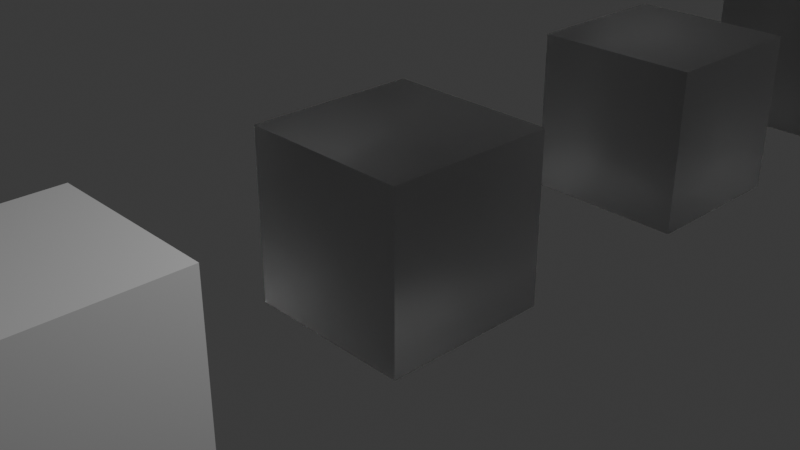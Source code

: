 # Source: 01_dispersion.blend  (saved by Blender 5.2.18; exported with 4.5.12 LTS)
import bpy
from mathutils import Matrix  # noqa: F401  (used for matrix-valued properties, if any)

bpy.ops.wm.read_factory_settings(use_empty=True)
scene = bpy.context.scene
scene.name = 'Scene'

# ---- collections
col_collection = bpy.data.collections.new('Collection'); scene.collection.children.link(col_collection)

# ---- materials (node trees are filled in below, after node groups)
mat_material_004 = bpy.data.materials.new('Material.004')
mat_material_004.alpha_threshold = 0.0
mat_material_004.use_backface_culling_lightprobe_volume = False
mat_material_004.roughness = 0.5
mat_material_004.line_color = (0.0, 0.0, 0.0, 1.0)
mat_material_003 = bpy.data.materials.new('Material.003')
mat_material_003.alpha_threshold = 0.0
mat_material_003.use_backface_culling_lightprobe_volume = False
mat_material_003.roughness = 0.5
mat_material_003.line_color = (0.0, 0.0, 0.0, 1.0)
mat_material_002 = bpy.data.materials.new('Material.002')
mat_material_002.alpha_threshold = 0.0
mat_material_002.use_backface_culling_lightprobe_volume = False
mat_material_002.roughness = 0.5
mat_material_002.line_color = (0.0, 0.0, 0.0, 1.0)
mat_material_001 = bpy.data.materials.new('Material.001')
mat_material_001.alpha_threshold = 0.0
mat_material_001.use_backface_culling_lightprobe_volume = False
mat_material_001.roughness = 0.5
mat_material_001.line_color = (0.0, 0.0, 0.0, 1.0)
mat_material = bpy.data.materials.new('Material')
mat_material.alpha_threshold = 0.0
mat_material.use_backface_culling_lightprobe_volume = False
mat_material.roughness = 0.5
mat_material.line_color = (0.0, 0.0, 0.0, 1.0)

# ---- node groups
ng_gltf_material_output = bpy.data.node_groups.new('glTF Material Output', 'ShaderNodeTree')
_s = ng_gltf_material_output.interface.new_socket(name='Occlusion', in_out='INPUT', socket_type='NodeSocketFloat')
_s = ng_gltf_material_output.interface.new_socket(name='Thickness', in_out='INPUT', socket_type='NodeSocketFloat')
_s = ng_gltf_material_output.interface.new_socket(name='Dispersion', in_out='INPUT', socket_type='NodeSocketFloat')
_N = ng_gltf_material_output.nodes; _L = ng_gltf_material_output.links
n0 = _N.new('NodeGroupOutput'); n0.name = 'Group Output'; n0.location = (0, 0)
n1 = _N.new('NodeGroupInput'); n1.name = 'Group Input'; n1.location = (-200, 0)
n0.is_active_output = True

# ---- material node trees
mat_material_004.use_nodes = True; mat_material_004.node_tree.nodes.clear()
_N = mat_material_004.node_tree.nodes; _L = mat_material_004.node_tree.links
n0 = _N.new('ShaderNodeOutputMaterial'); n0.name = 'Material Output'; n0.location = (404, 87)
n1 = _N.new('ShaderNodeBsdfPrincipled'); n1.name = 'Principled BSDF'; n1.location = (-190, 105)
n1.inputs[18].default_value = 1.0
n2 = _N.new('ShaderNodeVolumeAbsorption'); n2.name = 'Volume Absorption'; n2.location = (131, -213)
n3 = _N.new('ShaderNodeGroup'); n3.name = 'Group'; n3.location = (-91, -319)
n3.node_tree = ng_gltf_material_output
n3.inputs[0].default_value = 0.0
n3.inputs[1].default_value = 0.1
n3.inputs[2].default_value = 0.0
_L.new(n1.outputs[0], n0.inputs[0])
_L.new(n2.outputs[0], n0.inputs[1])
n0.is_active_output = True
mat_material_003.use_nodes = True; mat_material_003.node_tree.nodes.clear()
_N = mat_material_003.node_tree.nodes; _L = mat_material_003.node_tree.links
n0 = _N.new('ShaderNodeOutputMaterial'); n0.name = 'Material Output'; n0.location = (404, 87)
n1 = _N.new('ShaderNodeBsdfPrincipled'); n1.name = 'Principled BSDF'; n1.location = (-200, 100)
n1.inputs[18].default_value = 1.0
n2 = _N.new('ShaderNodeVolumeAbsorption'); n2.name = 'Volume Absorption'; n2.location = (131, -213)
n3 = _N.new('ShaderNodeGroup'); n3.name = 'Group'; n3.location = (-91, -319)
n3.node_tree = ng_gltf_material_output
n3.inputs[0].default_value = 0.0
n3.inputs[1].default_value = 0.1
n3.inputs[2].default_value = 0.2
_L.new(n1.outputs[0], n0.inputs[0])
_L.new(n2.outputs[0], n0.inputs[1])
n0.is_active_output = True
mat_material_002.use_nodes = True; mat_material_002.node_tree.nodes.clear()
_N = mat_material_002.node_tree.nodes; _L = mat_material_002.node_tree.links
n0 = _N.new('ShaderNodeOutputMaterial'); n0.name = 'Material Output'; n0.location = (404, 87)
n1 = _N.new('ShaderNodeBsdfPrincipled'); n1.name = 'Principled BSDF'; n1.location = (-200, 100)
n1.inputs[18].default_value = 1.0
n2 = _N.new('ShaderNodeVolumeAbsorption'); n2.name = 'Volume Absorption'; n2.location = (131, -213)
n3 = _N.new('ShaderNodeGroup'); n3.name = 'Group'; n3.location = (-91, -319)
n3.node_tree = ng_gltf_material_output
n3.inputs[0].default_value = 0.0
n3.inputs[1].default_value = 0.1
n3.inputs[2].default_value = 0.5973
_L.new(n1.outputs[0], n0.inputs[0])
_L.new(n2.outputs[0], n0.inputs[1])
n0.is_active_output = True
mat_material_001.use_nodes = True; mat_material_001.node_tree.nodes.clear()
_N = mat_material_001.node_tree.nodes; _L = mat_material_001.node_tree.links
n0 = _N.new('ShaderNodeOutputMaterial'); n0.name = 'Material Output'; n0.location = (404, 87)
n1 = _N.new('ShaderNodeBsdfPrincipled'); n1.name = 'Principled BSDF'; n1.location = (-166, 152)
n1.inputs[18].default_value = 1.0
n2 = _N.new('ShaderNodeVolumeAbsorption'); n2.name = 'Volume Absorption'; n2.location = (131, -213)
n3 = _N.new('ShaderNodeGroup'); n3.name = 'Group'; n3.location = (-91, -319)
n3.node_tree = ng_gltf_material_output
n3.inputs[0].default_value = 0.0
n3.inputs[1].default_value = 0.1
n3.inputs[2].default_value = 0.4027
_L.new(n1.outputs[0], n0.inputs[0])
_L.new(n2.outputs[0], n0.inputs[1])
n0.is_active_output = True
mat_material.use_nodes = True; mat_material.node_tree.nodes.clear()
_N = mat_material.node_tree.nodes; _L = mat_material.node_tree.links
n0 = _N.new('ShaderNodeOutputMaterial'); n0.name = 'Material Output'; n0.location = (404, 87)
n1 = _N.new('ShaderNodeBsdfPrincipled'); n1.name = 'Principled BSDF'; n1.location = (-190, 105)
n2 = _N.new('ShaderNodeVolumeAbsorption'); n2.name = 'Volume Absorption'; n2.location = (131, -213)
n3 = _N.new('ShaderNodeGroup'); n3.name = 'Group'; n3.location = (-91, -319)
n3.node_tree = ng_gltf_material_output
n3.inputs[0].default_value = 0.0
n3.inputs[1].default_value = 0.1
n3.inputs[2].default_value = 0.3611
_L.new(n1.outputs[0], n0.inputs[0])
_L.new(n2.outputs[0], n0.inputs[1])
n0.is_active_output = True

# ---- world
world_world = bpy.data.worlds.new('World'); scene.world = world_world
world_world.use_nodes = True; world_world.node_tree.nodes.clear()
_N = world_world.node_tree.nodes; _L = world_world.node_tree.links
n0 = _N.new('ShaderNodeOutputWorld'); n0.name = 'World Output'; n0.location = (200, 100)
n1 = _N.new('ShaderNodeBackground'); n1.name = 'Background'; n1.location = (-200, 100)
n1.inputs[0].default_value = (0.05088, 0.05088, 0.05088, 1.0)
_L.new(n1.outputs[0], n0.inputs[0])
n0.is_active_output = True
world_world.color = (0.05088, 0.05088, 0.05088)
world_world.sun_shadow_jitter_overblur = 0.0

# ---- cameras
cam_camera = bpy.data.cameras.new('Camera')
cam_camera.clip_end = 100.0
cam_camera.ortho_scale = 7.314

# ---- lights
light_light = bpy.data.lights.new('Light', 'POINT')
light_light.energy = 1000.0
light_light.shadow_soft_size = 0.1

# ---- meshes
me_cube = bpy.data.meshes.new('Cube')
me_cube.from_pydata([(1.0, 1.0, 1.0), (1.0, 1.0, -1.0), (1.0, -1.0, 1.0), (1.0, -1.0, -1.0), (-1.0, 1.0, 1.0), (-1.0, 1.0, -1.0), (-1.0, -1.0, 1.0), (-1.0, -1.0, -1.0)], [], [(0, 4, 6, 2), (3, 2, 6, 7), (7, 6, 4, 5), (5, 1, 3, 7), (1, 0, 2, 3), (5, 4, 0, 1)])
_uv = me_cube.uv_layers.new(name='UVMap')
_uv.uv.foreach_set('vector', [0.625, 0.5, 0.875, 0.5, 0.875, 0.75, 0.625, 0.75, 0.375, 0.75, 0.625, 0.75, 0.625, 1.0, 0.375, 1.0, 0.375, 0.0, 0.625, 0.0, 0.625, 0.25, 0.375, 0.25, 0.125, 0.5, 0.375, 0.5, 0.375, 0.75, 0.125, 0.75, 0.375, 0.5, 0.625, 0.5, 0.625, 0.75, 0.375, 0.75, 0.375, 0.25, 0.625, 0.25, 0.625, 0.5, 0.375, 0.5])
me_cube.materials.append(mat_material_004)
me_cube.use_mirror_vertex_groups = False
me_cube.update()
me_cube_001 = bpy.data.meshes.new('Cube.001')
me_cube_001.from_pydata([(1.0, 1.0, 1.0), (1.0, 1.0, -1.0), (1.0, -1.0, 1.0), (1.0, -1.0, -1.0), (-1.0, 1.0, 1.0), (-1.0, 1.0, -1.0), (-1.0, -1.0, 1.0), (-1.0, -1.0, -1.0)], [], [(0, 4, 6, 2), (3, 2, 6, 7), (7, 6, 4, 5), (5, 1, 3, 7), (1, 0, 2, 3), (5, 4, 0, 1)])
_uv = me_cube_001.uv_layers.new(name='UVMap')
_uv.uv.foreach_set('vector', [0.625, 0.5, 0.875, 0.5, 0.875, 0.75, 0.625, 0.75, 0.375, 0.75, 0.625, 0.75, 0.625, 1.0, 0.375, 1.0, 0.375, 0.0, 0.625, 0.0, 0.625, 0.25, 0.375, 0.25, 0.125, 0.5, 0.375, 0.5, 0.375, 0.75, 0.125, 0.75, 0.375, 0.5, 0.625, 0.5, 0.625, 0.75, 0.375, 0.75, 0.375, 0.25, 0.625, 0.25, 0.625, 0.5, 0.375, 0.5])
me_cube_001.materials.append(mat_material_003)
me_cube_001.use_mirror_vertex_groups = False
me_cube_001.update()
me_cube_002 = bpy.data.meshes.new('Cube.002')
me_cube_002.from_pydata([(1.0, 1.0, 1.0), (1.0, 1.0, -1.0), (1.0, -1.0, 1.0), (1.0, -1.0, -1.0), (-1.0, 1.0, 1.0), (-1.0, 1.0, -1.0), (-1.0, -1.0, 1.0), (-1.0, -1.0, -1.0)], [], [(0, 4, 6, 2), (3, 2, 6, 7), (7, 6, 4, 5), (5, 1, 3, 7), (1, 0, 2, 3), (5, 4, 0, 1)])
_uv = me_cube_002.uv_layers.new(name='UVMap')
_uv.uv.foreach_set('vector', [0.625, 0.5, 0.875, 0.5, 0.875, 0.75, 0.625, 0.75, 0.375, 0.75, 0.625, 0.75, 0.625, 1.0, 0.375, 1.0, 0.375, 0.0, 0.625, 0.0, 0.625, 0.25, 0.375, 0.25, 0.125, 0.5, 0.375, 0.5, 0.375, 0.75, 0.125, 0.75, 0.375, 0.5, 0.625, 0.5, 0.625, 0.75, 0.375, 0.75, 0.375, 0.25, 0.625, 0.25, 0.625, 0.5, 0.375, 0.5])
me_cube_002.materials.append(mat_material_002)
me_cube_002.use_mirror_vertex_groups = False
me_cube_002.update()
me_cube_003 = bpy.data.meshes.new('Cube.003')
me_cube_003.from_pydata([(1.0, 1.0, 1.0), (1.0, 1.0, -1.0), (1.0, -1.0, 1.0), (1.0, -1.0, -1.0), (-1.0, 1.0, 1.0), (-1.0, 1.0, -1.0), (-1.0, -1.0, 1.0), (-1.0, -1.0, -1.0)], [], [(0, 4, 6, 2), (3, 2, 6, 7), (7, 6, 4, 5), (5, 1, 3, 7), (1, 0, 2, 3), (5, 4, 0, 1)])
_uv = me_cube_003.uv_layers.new(name='UVMap')
_uv.uv.foreach_set('vector', [0.625, 0.5, 0.875, 0.5, 0.875, 0.75, 0.625, 0.75, 0.375, 0.75, 0.625, 0.75, 0.625, 1.0, 0.375, 1.0, 0.375, 0.0, 0.625, 0.0, 0.625, 0.25, 0.375, 0.25, 0.125, 0.5, 0.375, 0.5, 0.375, 0.75, 0.125, 0.75, 0.375, 0.5, 0.625, 0.5, 0.625, 0.75, 0.375, 0.75, 0.375, 0.25, 0.625, 0.25, 0.625, 0.5, 0.375, 0.5])
me_cube_003.materials.append(mat_material_001)
me_cube_003.use_mirror_vertex_groups = False
me_cube_003.update()
me_cube_004 = bpy.data.meshes.new('Cube.004')
me_cube_004.from_pydata([(1.0, 1.0, 1.0), (1.0, 1.0, -1.0), (1.0, -1.0, 1.0), (1.0, -1.0, -1.0), (-1.0, 1.0, 1.0), (-1.0, 1.0, -1.0), (-1.0, -1.0, 1.0), (-1.0, -1.0, -1.0)], [], [(0, 4, 6, 2), (3, 2, 6, 7), (7, 6, 4, 5), (5, 1, 3, 7), (1, 0, 2, 3), (5, 4, 0, 1)])
_uv = me_cube_004.uv_layers.new(name='UVMap')
_uv.uv.foreach_set('vector', [0.625, 0.5, 0.875, 0.5, 0.875, 0.75, 0.625, 0.75, 0.375, 0.75, 0.625, 0.75, 0.625, 1.0, 0.375, 1.0, 0.375, 0.0, 0.625, 0.0, 0.625, 0.25, 0.375, 0.25, 0.125, 0.5, 0.375, 0.5, 0.375, 0.75, 0.125, 0.75, 0.375, 0.5, 0.625, 0.5, 0.625, 0.75, 0.375, 0.75, 0.375, 0.25, 0.625, 0.25, 0.625, 0.5, 0.375, 0.5])
me_cube_004.materials.append(mat_material)
me_cube_004.use_mirror_vertex_groups = False
me_cube_004.update()

# ---- objects
ob_cube_no_disp = bpy.data.objects.new('Cube_no_disp', me_cube)
ob_light = bpy.data.objects.new('Light', light_light)
ob_camera = bpy.data.objects.new('Camera', cam_camera)
ob_cube_disp_0_2 = bpy.data.objects.new('Cube_disp_0.2', me_cube_001)
ob_cube_disp_1_to_0 = bpy.data.objects.new('Cube_disp_1_to_0', me_cube_002)
ob_cube_disp_0_to_1 = bpy.data.objects.new('Cube_disp_0_to_1', me_cube_003)
ob_no_transmission = bpy.data.objects.new('no_transmission', me_cube_004)

# ---- transforms, parenting, visibility, modifiers, constraints
ob_cube_no_disp.location = (0.0, 0.0, 0.0)
ob_cube_no_disp.lock_rotations_4d = False
ob_cube_no_disp.empty_display_type = 'ARROWS'
ob_cube_no_disp.lineart.crease_threshold = 0.0
ob_light.location = (4.076, 1.005, 5.904)
ob_light.rotation_euler = (0.6503, 0.05522, 1.866)
ob_light.lock_rotations_4d = False
ob_light.empty_display_type = 'ARROWS'
ob_light.color = (0.0, 0.0, 0.0, 0.0)
ob_light.lineart.crease_threshold = 0.0
ob_camera.location = (7.359, -6.926, 4.958)
ob_camera.rotation_euler = (1.109, 0.0, 0.8149)
ob_camera.lock_rotations_4d = False
ob_camera.empty_display_type = 'ARROWS'
ob_camera.color = (0.0, 0.0, 0.0, 0.0)
ob_camera.display_type = 'WIRE'
ob_camera.lineart.crease_threshold = 0.0
ob_cube_disp_0_2.location = (0.0, 4.43, 0.0)
ob_cube_disp_0_2.lock_rotations_4d = False
ob_cube_disp_0_2.empty_display_type = 'ARROWS'
ob_cube_disp_0_2.lineart.crease_threshold = 0.0
ob_cube_disp_1_to_0.location = (0.0, 8.43, 0.0)
ob_cube_disp_1_to_0.lock_rotations_4d = False
ob_cube_disp_1_to_0.empty_display_type = 'ARROWS'
ob_cube_disp_1_to_0.lineart.crease_threshold = 0.0
ob_cube_disp_0_to_1.location = (0.0, 12.43, 0.0)
ob_cube_disp_0_to_1.lock_rotations_4d = False
ob_cube_disp_0_to_1.empty_display_type = 'ARROWS'
ob_cube_disp_0_to_1.lineart.crease_threshold = 0.0
ob_no_transmission.location = (0.0, -4.0, 0.0)
ob_no_transmission.lock_rotations_4d = False
ob_no_transmission.empty_display_type = 'ARROWS'
ob_no_transmission.lineart.crease_threshold = 0.0

# ---- collection membership
col_collection.objects.link(ob_cube_no_disp)
col_collection.objects.link(ob_light)
col_collection.objects.link(ob_camera)
col_collection.objects.link(ob_cube_disp_0_2)
col_collection.objects.link(ob_cube_disp_1_to_0)
col_collection.objects.link(ob_cube_disp_0_to_1)
col_collection.objects.link(ob_no_transmission)

# ---- scene / render settings (as saved in the file)
scene.camera = ob_camera
scene.frame_start = 1; scene.frame_end = 24; scene.frame_set(11)
scene.render.engine = 'BLENDER_EEVEE_NEXT'
scene.render.bake_bias = 0.0
scene.render.bake_samples = 0
scene.cycles.sampling_pattern = 'TABULATED_SOBOL'
scene.eevee.use_volume_custom_range = False
bpy.context.view_layer.update()
